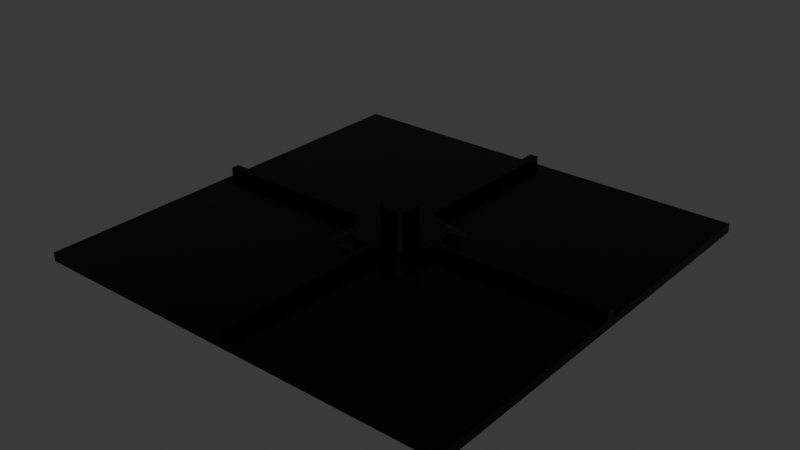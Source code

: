 # Source: Untitled.blend  (saved by Blender 4.5.90; exported with 4.5.12 LTS)
import bpy
from mathutils import Matrix  # noqa: F401  (used for matrix-valued properties, if any)

bpy.ops.wm.read_factory_settings(use_empty=True)
scene = bpy.context.scene
scene.name = 'Scene'

# ---- collections
col_collection = bpy.data.collections.new('Collection'); scene.collection.children.link(col_collection)

# ---- materials (node trees are filled in below, after node groups)
mat_material = bpy.data.materials.new('Material')
mat_material.alpha_threshold = 0.0
mat_material.roughness = 0.5
mat_material.line_color = (0.0, 0.0, 0.0, 1.0)

# ---- material node trees
mat_material.use_nodes = True; mat_material.node_tree.nodes.clear()
_N = mat_material.node_tree.nodes; _L = mat_material.node_tree.links
n0 = _N.new('ShaderNodeOutputMaterial'); n0.name = 'Material Output'; n0.location = (200, 100)
n1 = _N.new('ShaderNodeBsdfPrincipled'); n1.name = 'Principled BSDF'; n1.location = (-200, 100)
n1.inputs[0].default_value = (0.01723, 0.01541, 0.01651, 1.0)
n1.inputs[1].default_value = 1.0
n1.inputs[2].default_value = 0.3
n1.inputs[3].default_value = 1.45
_L.new(n1.outputs[0], n0.inputs[0])
n0.is_active_output = True

# ---- world
world_world = bpy.data.worlds.new('World'); scene.world = world_world
world_world.use_nodes = True; world_world.node_tree.nodes.clear()
_N = world_world.node_tree.nodes; _L = world_world.node_tree.links
n0 = _N.new('ShaderNodeOutputWorld'); n0.name = 'World Output'; n0.location = (200, 100)
n1 = _N.new('ShaderNodeBackground'); n1.name = 'Background'; n1.location = (-200, 100)
n1.inputs[0].default_value = (0.05088, 0.05088, 0.05088, 1.0)
_L.new(n1.outputs[0], n0.inputs[0])
n0.is_active_output = True
world_world.color = (0.05088, 0.05088, 0.05088)
world_world.sun_shadow_jitter_overblur = 0.0

# ---- meshes
me_cube = bpy.data.meshes.new('Cube')
me_cube.from_pydata([(100.0, 0.0, 1.0), (100.0, 0.0, -1.0), (100.0, -100.0, 1.0), (100.0, -100.0, -1.0), (0.0, 0.0, 1.0), (0.0, 0.0, -1.0), (0.0, -100.0, 1.0), (0.0, -100.0, -1.0), (51.53, -46.3, 9.0), (51.53, -46.3, 3.0), (50.78, -46.08, 9.0), (50.78, -46.08, 3.0), (50.0, -46.0, 9.0), (50.0, -46.0, 3.0), (52.22, -46.67, 3.0), (52.22, -46.67, 9.0), (52.83, -47.17, 3.0), (52.83, -47.17, 9.0), (53.33, -47.78, 3.0), (53.33, -47.78, 9.0), (53.7, -48.47, 3.0), (53.7, -48.47, 9.0), (53.92, -49.22, 3.0), (53.92, -49.22, 9.0), (54.0, -50.0, 3.0), (54.0, -50.0, 9.0), (53.92, -50.78, 3.0), (53.92, -50.78, 9.0), (53.7, -51.53, 3.0), (53.7, -51.53, 9.0), (53.33, -52.22, 3.0), (53.33, -52.22, 9.0), (52.83, -52.83, 3.0), (52.83, -52.83, 9.0), (52.22, -53.33, 3.0), (52.22, -53.33, 9.0), (51.53, -53.7, 3.0), (51.53, -53.7, 9.0), (50.78, -53.92, 3.0), (50.78, -53.92, 9.0), (50.0, -54.0, 3.0), (50.0, -54.0, 9.0), (49.22, -53.92, 3.0), (49.22, -53.92, 9.0), (48.47, -53.7, 3.0), (48.47, -53.7, 9.0), (47.78, -53.33, 3.0), (47.78, -53.33, 9.0), (47.17, -52.83, 3.0), (47.17, -52.83, 9.0), (46.67, -52.22, 3.0), (46.67, -52.22, 9.0), (46.3, -51.53, 3.0), (46.3, -51.53, 9.0), (46.08, -50.78, 3.0), (46.08, -50.78, 9.0), (46.0, -50.0, 3.0), (46.0, -50.0, 9.0), (46.08, -49.22, 3.0), (46.08, -49.22, 9.0), (46.3, -48.47, 3.0), (46.3, -48.47, 9.0), (46.67, -47.78, 3.0), (46.67, -47.78, 9.0), (47.17, -47.17, 3.0), (47.17, -47.17, 9.0), (47.78, -46.67, 3.0), (47.78, -46.67, 9.0), (48.47, -46.3, 3.0), (48.47, -46.3, 9.0), (49.22, -46.08, 3.0), (49.22, -46.08, 9.0), (53.83, -40.76, 3.0), (53.83, -40.76, 1.0), (51.95, -40.19, 3.0), (51.95, -40.19, 1.0), (50.0, -40.0, 3.0), (50.0, -40.0, 1.0), (55.56, -41.69, 1.0), (55.56, -41.69, 3.0), (57.07, -42.93, 1.0), (57.07, -42.93, 3.0), (58.31, -44.44, 1.0), (58.31, -44.44, 3.0), (59.24, -46.17, 1.0), (59.24, -46.17, 3.0), (59.81, -48.05, 1.0), (59.81, -48.05, 3.0), (60.0, -50.0, 1.0), (60.0, -50.0, 3.0), (59.81, -51.95, 1.0), (59.81, -51.95, 3.0), (59.24, -53.83, 1.0), (59.24, -53.83, 3.0), (58.31, -55.56, 1.0), (58.31, -55.56, 3.0), (57.07, -57.07, 1.0), (57.07, -57.07, 3.0), (55.56, -58.31, 1.0), (55.56, -58.31, 3.0), (53.83, -59.24, 1.0), (53.83, -59.24, 3.0), (51.95, -59.81, 1.0), (51.95, -59.81, 3.0), (50.0, -60.0, 1.0), (50.0, -60.0, 3.0), (48.05, -59.81, 1.0), (48.05, -59.81, 3.0), (46.17, -59.24, 1.0), (46.17, -59.24, 3.0), (44.44, -58.31, 1.0), (44.44, -58.31, 3.0), (42.93, -57.07, 1.0), (42.93, -57.07, 3.0), (41.69, -55.56, 1.0), (41.69, -55.56, 3.0), (40.76, -53.83, 1.0), (40.76, -53.83, 3.0), (40.19, -51.95, 1.0), (40.19, -51.95, 3.0), (40.0, -50.0, 1.0), (40.0, -50.0, 3.0), (40.19, -48.05, 1.0), (40.19, -48.05, 3.0), (40.76, -46.17, 1.0), (40.76, -46.17, 3.0), (41.69, -44.44, 1.0), (41.69, -44.44, 3.0), (42.93, -42.93, 1.0), (42.93, -42.93, 3.0), (44.44, -41.69, 1.0), (44.44, -41.69, 3.0), (46.17, -40.76, 1.0), (46.17, -40.76, 3.0), (48.05, -40.19, 1.0), (48.05, -40.19, 3.0), (49.0, -40.0, 1.0), (49.0, -40.0, 3.0), (49.0, 0.0, 1.0), (49.0, 0.0, 3.0), (51.0, -40.0, 1.0), (51.0, -40.0, 3.0), (51.0, 0.0, 1.0), (51.0, 0.0, 3.0), (49.0, -100.0, 1.0), (49.0, -100.0, 3.0), (49.0, -60.0, 1.0), (49.0, -60.0, 3.0), (51.0, -100.0, 1.0), (51.0, -100.0, 3.0), (51.0, -60.0, 1.0), (51.0, -60.0, 3.0), (100.0, -51.0, 1.0), (100.0, -51.0, 3.0), (60.0, -51.0, 1.0), (60.0, -51.0, 3.0), (100.0, -49.0, 1.0), (100.0, -49.0, 3.0), (60.0, -49.0, 1.0), (60.0, -49.0, 3.0), (40.0, -51.0, 1.0), (40.0, -51.0, 3.0), (0.0, -51.0, 1.0), (0.0, -51.0, 3.0), (40.0, -49.0, 1.0), (40.0, -49.0, 3.0), (0.0, -49.0, 1.0), (0.0, -49.0, 3.0), (38.86, -58.38, 1.0), (38.86, -41.62, 1.0), (40.1, -59.9, 1.0), (41.62, -61.14, 1.0), (61.14, -58.38, 1.0), (59.9, -59.9, 1.0), (58.38, -38.86, 1.0), (58.38, -61.14, 1.0), (59.9, -40.1, 1.0), (61.14, -41.62, 1.0), (40.1, -40.1, 1.0), (41.62, -38.86, 1.0)], [], [(0, 4, 6, 2), (3, 2, 6, 7), (7, 6, 4, 5), (5, 1, 3, 7), (1, 0, 2, 3), (5, 4, 0, 1), (13, 12, 10, 11), (11, 10, 8, 9), (9, 8, 15, 14), (14, 15, 17, 16), (16, 17, 19, 18), (18, 19, 21, 20), (20, 21, 23, 22), (22, 23, 25, 24), (24, 25, 27, 26), (26, 27, 29, 28), (28, 29, 31, 30), (30, 31, 33, 32), (32, 33, 35, 34), (34, 35, 37, 36), (36, 37, 39, 38), (38, 39, 41, 40), (40, 41, 43, 42), (42, 43, 45, 44), (44, 45, 47, 46), (46, 47, 49, 48), (48, 49, 51, 50), (50, 51, 53, 52), (52, 53, 55, 54), (54, 55, 57, 56), (56, 57, 59, 58), (58, 59, 61, 60), (60, 61, 63, 62), (62, 63, 65, 64), (64, 65, 67, 66), (66, 67, 69, 68), (10, 12, 71, 69, 67, 65, 63, 61, 59, 57, 55, 53, 51, 49, 47, 45, 43, 41, 39, 37, 35, 33, 31, 29, 27, 25, 23, 21, 19, 17, 15, 8), (68, 69, 71, 70), (70, 71, 12, 13), (11, 9, 14, 16, 18, 20, 22, 24, 26, 28, 30, 32, 34, 36, 38, 40, 42, 44, 46, 48, 50, 52, 54, 56, 58, 60, 62, 64, 66, 68, 70, 13), (77, 76, 74, 75), (75, 74, 72, 73), (73, 72, 79, 78), (81, 83, 177, 176), (78, 79, 174), (82, 83, 85, 84), (84, 85, 87, 86), (86, 87, 89, 88), (88, 89, 91, 90), (90, 91, 93, 92), (92, 93, 95, 94), (96, 94, 172, 173), (97, 99, 175, 173), (98, 99, 101, 100), (100, 101, 103, 102), (106, 107, 109, 108), (108, 109, 111, 110), (112, 110, 171, 170), (113, 115, 168, 170), (114, 115, 117, 116), (116, 117, 119, 118), (118, 119, 121, 120), (120, 121, 123, 122), (122, 123, 125, 124), (124, 125, 127, 126), (128, 126, 169, 178), (129, 131, 179, 178), (130, 131, 133, 132), (74, 76, 135, 133, 131, 129, 127, 125, 123, 121, 119, 117, 115, 113, 111, 109, 107, 105, 103, 101, 99, 97, 95, 93, 91, 89, 87, 85, 83, 81, 79, 72), (132, 133, 135, 134), (134, 135, 76, 77), (75, 73, 78, 80, 82, 84, 86, 88, 90, 92, 94, 96, 98, 100, 102, 104, 106, 108, 110, 112, 114, 116, 118, 120, 122, 124, 126, 128, 130, 132, 134, 77), (136, 137, 139, 138), (138, 139, 143, 142), (142, 143, 141, 140), (140, 141, 137, 136), (138, 142, 140, 136), (143, 139, 137, 141), (144, 145, 147, 146), (150, 151, 149, 148), (148, 149, 145, 144), (146, 150, 148, 144), (151, 147, 145, 149), (152, 153, 155, 154), (154, 155, 159, 158), (158, 159, 157, 156), (156, 157, 153, 152), (154, 158, 156, 152), (159, 155, 153, 157), (160, 161, 163, 162), (162, 163, 167, 166), (166, 167, 165, 164), (164, 165, 161, 160), (162, 166, 164, 160), (167, 163, 161, 165), (147, 107, 106, 146), (102, 103, 151, 150), (103, 105, 107, 147, 151), (104, 102, 150, 146, 106), (111, 113, 170, 171), (114, 112, 170, 168), (110, 111, 171), (115, 114, 168), (99, 98, 175), (98, 96, 173, 175), (95, 97, 173, 172), (94, 95, 172), (80, 78, 174, 176), (83, 82, 177), (82, 80, 176, 177), (79, 81, 176, 174), (131, 130, 179), (130, 128, 178, 179), (127, 129, 178, 169), (126, 127, 169)])
_uv = me_cube.uv_layers.new(name='UVMap')
_uv.uv.foreach_set('vector', [0.625, 0.5, 0.875, 0.5, 0.875, 0.75, 0.625, 0.75, 0.375, 0.75, 0.625, 0.75, 0.625, 1.0, 0.375, 1.0, 0.375, 0.0, 0.625, 0.0, 0.625, 0.25, 0.375, 0.25, 0.125, 0.5, 0.375, 0.5, 0.375, 0.75, 0.125, 0.75, 0.375, 0.5, 0.625, 0.5, 0.625, 0.75, 0.375, 0.75, 0.375, 0.25, 0.625, 0.25, 0.625, 0.5, 0.375, 0.5, 1.0, 0.5, 1.0, 1.0, 0.9688, 1.0, 0.9688, 0.5, 0.9688, 0.5, 0.9688, 1.0, 0.9375, 1.0, 0.9375, 0.5, 0.9375, 0.5, 0.9375, 1.0, 0.9062, 1.0, 0.9062, 0.5, 0.9062, 0.5, 0.9062, 1.0, 0.875, 1.0, 0.875, 0.5, 0.875, 0.5, 0.875, 1.0, 0.8438, 1.0, 0.8438, 0.5, 0.8438, 0.5, 0.8438, 1.0, 0.8125, 1.0, 0.8125, 0.5, 0.8125, 0.5, 0.8125, 1.0, 0.7812, 1.0, 0.7812, 0.5, 0.7812, 0.5, 0.7812, 1.0, 0.75, 1.0, 0.75, 0.5, 0.75, 0.5, 0.75, 1.0, 0.7188, 1.0, 0.7188, 0.5, 0.7188, 0.5, 0.7188, 1.0, 0.6875, 1.0, 0.6875, 0.5, 0.6875, 0.5, 0.6875, 1.0, 0.6562, 1.0, 0.6562, 0.5, 0.6562, 0.5, 0.6562, 1.0, 0.625, 1.0, 0.625, 0.5, 0.625, 0.5, 0.625, 1.0, 0.5938, 1.0, 0.5938, 0.5, 0.5938, 0.5, 0.5938, 1.0, 0.5625, 1.0, 0.5625, 0.5, 0.5625, 0.5, 0.5625, 1.0, 0.5312, 1.0, 0.5312, 0.5, 0.5312, 0.5, 0.5312, 1.0, 0.5, 1.0, 0.5, 0.5, 0.5, 0.5, 0.5, 1.0, 0.4688, 1.0, 0.4688, 0.5, 0.4688, 0.5, 0.4688, 1.0, 0.4375, 1.0, 0.4375, 0.5, 0.4375, 0.5, 0.4375, 1.0, 0.4062, 1.0, 0.4062, 0.5, 0.4062, 0.5, 0.4062, 1.0, 0.375, 1.0, 0.375, 0.5, 0.375, 0.5, 0.375, 1.0, 0.3438, 1.0, 0.3438, 0.5, 0.3438, 0.5, 0.3438, 1.0, 0.3125, 1.0, 0.3125, 0.5, 0.3125, 0.5, 0.3125, 1.0, 0.2812, 1.0, 0.2812, 0.5, 0.2812, 0.5, 0.2812, 1.0, 0.25, 1.0, 0.25, 0.5, 0.25, 0.5, 0.25, 1.0, 0.2188, 1.0, 0.2188, 0.5, 0.2188, 0.5, 0.2188, 1.0, 0.1875, 1.0, 0.1875, 0.5, 0.1875, 0.5, 0.1875, 1.0, 0.1562, 1.0, 0.1562, 0.5, 0.1562, 0.5, 0.1562, 1.0, 0.125, 1.0, 0.125, 0.5, 0.125, 0.5, 0.125, 1.0, 0.09375, 1.0, 0.09375, 0.5, 0.09375, 0.5, 0.09375, 1.0, 0.0625, 1.0, 0.0625, 0.5, 0.2968, 0.4854, 0.25, 0.49, 0.2032, 0.4854, 0.1582, 0.4717, 0.1167, 0.4496, 0.08029, 0.4197, 0.05045, 0.3833, 0.02827, 0.3418, 0.01461, 0.2968, 0.01, 0.25, 0.01461, 0.2032, 0.02827, 0.1582, 0.05045, 0.1167, 0.08029, 0.08029, 0.1167, 0.05045, 0.1582, 0.02827, 0.2032, 0.01461, 0.25, 0.01, 0.2968, 0.01461, 0.3418, 0.02827, 0.3833, 0.05045, 0.4197, 0.08029, 0.4496, 0.1167, 0.4717, 0.1582, 0.4854, 0.2032, 0.49, 0.25, 0.4854, 0.2968, 0.4717, 0.3418, 0.4496, 0.3833, 0.4197, 0.4197, 0.3833, 0.4496, 0.3418, 0.4717, 0.0625, 0.5, 0.0625, 1.0, 0.03125, 1.0, 0.03125, 0.5, 0.03125, 0.5, 0.03125, 1.0, 0.0, 1.0, 0.0, 0.5, 0.7968, 0.4854, 0.8418, 0.4717, 0.8833, 0.4496, 0.9197, 0.4197, 0.9496, 0.3833, 0.9717, 0.3418, 0.9854, 0.2968, 0.99, 0.25, 0.9854, 0.2032, 0.9717, 0.1582, 0.9496, 0.1167, 0.9197, 0.08029, 0.8833, 0.05045, 0.8418, 0.02827, 0.7968, 0.01461, 0.75, 0.01, 0.7032, 0.01461, 0.6582, 0.02827, 0.6167, 0.05045, 0.5803, 0.08029, 0.5504, 0.1167, 0.5283, 0.1582, 0.5146, 0.2032, 0.51, 0.25, 0.5146, 0.2968, 0.5283, 0.3418, 0.5504, 0.3833, 0.5803, 0.4197, 0.6167, 0.4496, 0.6582, 0.4717, 0.7032, 0.4854, 0.75, 0.49, 1.0, 0.5, 1.0, 1.0, 0.9688, 1.0, 0.9688, 0.5, 0.9688, 0.5, 0.9688, 1.0, 0.9375, 1.0, 0.9375, 0.5, 0.9375, 0.5, 0.9375, 1.0, 0.9062, 1.0, 0.9062, 0.5, 0.4197, 0.4197, 0.4496, 0.3833, 0.4496, 0.3833, 0.4197, 0.4197, 0.9062, 0.5, 0.9062, 1.0, 0.9062, 0.5, 0.8438, 0.5, 0.8438, 1.0, 0.8125, 1.0, 0.8125, 0.5, 0.8125, 0.5, 0.8125, 1.0, 0.7812, 1.0, 0.7812, 0.5, 0.7812, 0.5, 0.7812, 1.0, 0.75, 1.0, 0.75, 0.5, 0.75, 0.5, 0.75, 1.0, 0.7188, 1.0, 0.7188, 0.5, 0.7188, 0.5, 0.7188, 1.0, 0.6875, 1.0, 0.6875, 0.5, 0.6875, 0.5, 0.6875, 1.0, 0.6562, 1.0, 0.6562, 0.5, 0.9197, 0.08029, 0.9496, 0.1167, 0.9496, 0.1167, 0.9197, 0.08029, 0.4197, 0.08029, 0.3833, 0.05045, 0.3833, 0.05045, 0.4197, 0.08029, 0.5938, 0.5, 0.5938, 1.0, 0.5625, 1.0, 0.5625, 0.5, 0.5625, 0.5, 0.5625, 1.0, 0.5312, 1.0, 0.5312, 0.5, 0.4688, 0.5, 0.4688, 1.0, 0.4375, 1.0, 0.4375, 0.5, 0.4375, 0.5, 0.4375, 1.0, 0.4062, 1.0, 0.4062, 0.5, 0.5803, 0.08029, 0.6167, 0.05045, 0.6167, 0.05045, 0.5803, 0.08029, 0.08029, 0.08029, 0.05045, 0.1167, 0.05045, 0.1167, 0.08029, 0.08029, 0.3438, 0.5, 0.3438, 1.0, 0.3125, 1.0, 0.3125, 0.5, 0.3125, 0.5, 0.3125, 1.0, 0.2812, 1.0, 0.2812, 0.5, 0.2812, 0.5, 0.2812, 1.0, 0.25, 1.0, 0.25, 0.5, 0.25, 0.5, 0.25, 1.0, 0.2188, 1.0, 0.2188, 0.5, 0.2188, 0.5, 0.2188, 1.0, 0.1875, 1.0, 0.1875, 0.5, 0.1875, 0.5, 0.1875, 1.0, 0.1562, 1.0, 0.1562, 0.5, 0.5803, 0.4197, 0.5504, 0.3833, 0.5504, 0.3833, 0.5803, 0.4197, 0.08029, 0.4197, 0.1167, 0.4496, 0.1167, 0.4496, 0.08029, 0.4197, 0.09375, 0.5, 0.09375, 1.0, 0.0625, 1.0, 0.0625, 0.5, 0.2968, 0.4854, 0.25, 0.49, 0.2032, 0.4854, 0.1582, 0.4717, 0.1167, 0.4496, 0.08029, 0.4197, 0.05045, 0.3833, 0.02827, 0.3418, 0.01461, 0.2968, 0.01, 0.25, 0.01461, 0.2032, 0.02827, 0.1582, 0.05045, 0.1167, 0.08029, 0.08029, 0.1167, 0.05045, 0.1582, 0.02827, 0.2032, 0.01461, 0.25, 0.01, 0.2968, 0.01461, 0.3418, 0.02827, 0.3833, 0.05045, 0.4197, 0.08029, 0.4496, 0.1167, 0.4717, 0.1582, 0.4854, 0.2032, 0.49, 0.25, 0.4854, 0.2968, 0.4717, 0.3418, 0.4496, 0.3833, 0.4197, 0.4197, 0.3833, 0.4496, 0.3418, 0.4717, 0.0625, 0.5, 0.0625, 1.0, 0.03125, 1.0, 0.03125, 0.5, 0.03125, 0.5, 0.03125, 1.0, 0.0, 1.0, 0.0, 0.5, 0.7968, 0.4854, 0.8418, 0.4717, 0.8833, 0.4496, 0.9197, 0.4197, 0.9496, 0.3833, 0.9717, 0.3418, 0.9854, 0.2968, 0.99, 0.25, 0.9854, 0.2032, 0.9717, 0.1582, 0.9496, 0.1167, 0.9197, 0.08029, 0.8833, 0.05045, 0.8418, 0.02827, 0.7968, 0.01461, 0.75, 0.01, 0.7032, 0.01461, 0.6582, 0.02827, 0.6167, 0.05045, 0.5803, 0.08029, 0.5504, 0.1167, 0.5283, 0.1582, 0.5146, 0.2032, 0.51, 0.25, 0.5146, 0.2968, 0.5283, 0.3418, 0.5504, 0.3833, 0.5803, 0.4197, 0.6167, 0.4496, 0.6582, 0.4717, 0.7032, 0.4854, 0.75, 0.49, 0.375, 0.0, 0.625, 0.0, 0.625, 0.25, 0.375, 0.25, 0.375, 0.25, 0.625, 0.25, 0.625, 0.5, 0.375, 0.5, 0.375, 0.5, 0.625, 0.5, 0.625, 0.75, 0.375, 0.75, 0.375, 0.75, 0.625, 0.75, 0.625, 1.0, 0.375, 1.0, 0.125, 0.5, 0.375, 0.5, 0.375, 0.75, 0.125, 0.75, 0.625, 0.5, 0.875, 0.5, 0.875, 0.75, 0.625, 0.75, 0.375, 0.0, 0.625, 0.0, 0.625, 0.25, 0.375, 0.25, 0.375, 0.5, 0.625, 0.5, 0.625, 0.75, 0.375, 0.75, 0.375, 0.75, 0.625, 0.75, 0.625, 1.0, 0.375, 1.0, 0.125, 0.5, 0.375, 0.5, 0.375, 0.75, 0.125, 0.75, 0.625, 0.5, 0.875, 0.5, 0.875, 0.75, 0.625, 0.75, 0.375, 0.0, 0.625, 0.0, 0.625, 0.25, 0.375, 0.25, 0.375, 0.25, 0.625, 0.25, 0.625, 0.5, 0.375, 0.5, 0.375, 0.5, 0.625, 0.5, 0.625, 0.75, 0.375, 0.75, 0.375, 0.75, 0.625, 0.75, 0.625, 1.0, 0.375, 1.0, 0.125, 0.5, 0.375, 0.5, 0.375, 0.75, 0.125, 0.75, 0.625, 0.5, 0.875, 0.5, 0.875, 0.75, 0.625, 0.75, 0.375, 0.0, 0.625, 0.0, 0.625, 0.25, 0.375, 0.25, 0.375, 0.25, 0.625, 0.25, 0.625, 0.5, 0.375, 0.5, 0.375, 0.5, 0.625, 0.5, 0.625, 0.75, 0.375, 0.75, 0.375, 0.75, 0.625, 0.75, 0.625, 1.0, 0.375, 1.0, 0.125, 0.5, 0.375, 0.5, 0.375, 0.75, 0.125, 0.75, 0.625, 0.5, 0.875, 0.5, 0.875, 0.75, 0.625, 0.75, 0.625, 0.25, 0.4688, 1.0, 0.4688, 0.5, 0.375, 0.25, 0.5312, 0.5, 0.5312, 1.0, 0.625, 0.5, 0.375, 0.5, 0.5312, 1.0, 0.25, 0.01, 0.4688, 1.0, 0.875, 0.5, 0.625, 0.5, 0.75, 0.01, 0.5312, 0.5, 0.375, 0.5, 0.375, 0.25, 0.7032, 0.01461, 0.1167, 0.05045, 0.08029, 0.08029, 0.08029, 0.08029, 0.1167, 0.05045, 0.5504, 0.1167, 0.5803, 0.08029, 0.5803, 0.08029, 0.5504, 0.1167, 0.4062, 0.5, 0.4062, 1.0, 0.4062, 0.5, 0.3438, 1.0, 0.3438, 0.5, 0.3438, 1.0, 0.5938, 1.0, 0.5938, 0.5, 0.5938, 1.0, 0.8833, 0.05045, 0.9197, 0.08029, 0.9197, 0.08029, 0.8833, 0.05045, 0.4496, 0.1167, 0.4197, 0.08029, 0.4197, 0.08029, 0.4496, 0.1167, 0.6562, 0.5, 0.6562, 1.0, 0.6562, 0.5, 0.9197, 0.4197, 0.8833, 0.4496, 0.8833, 0.4496, 0.9197, 0.4197, 0.8438, 1.0, 0.8438, 0.5, 0.8438, 1.0, 0.9496, 0.3833, 0.9197, 0.4197, 0.9197, 0.4197, 0.9496, 0.3833, 0.3833, 0.4496, 0.4197, 0.4197, 0.4197, 0.4197, 0.3833, 0.4496, 0.09375, 1.0, 0.09375, 0.5, 0.09375, 1.0, 0.6167, 0.4496, 0.5803, 0.4197, 0.5803, 0.4197, 0.6167, 0.4496, 0.05045, 0.3833, 0.08029, 0.4197, 0.08029, 0.4197, 0.05045, 0.3833, 0.1562, 0.5, 0.1562, 1.0, 0.1562, 0.5])
me_cube.materials.append(mat_material)
me_cube.use_mirror_vertex_groups = False
me_cube.update()

# ---- objects
ob_cube = bpy.data.objects.new('Cube', me_cube)

# ---- transforms, parenting, visibility, modifiers, constraints
ob_cube.location = (0.0, 0.0, 0.0)
ob_cube.lock_rotations_4d = False
ob_cube.empty_display_type = 'ARROWS'
ob_cube.lineart.crease_threshold = 0.0

# ---- collection membership
col_collection.objects.link(ob_cube)

# ---- scene / render settings (as saved in the file)
scene.frame_start = 1; scene.frame_end = 250; scene.frame_set(1)
scene.render.engine = 'BLENDER_EEVEE_NEXT'
bpy.context.view_layer.update()

# ---- added for rendering (the .blend has no active camera and no usable light): camera, sun
cam_auto = bpy.data.cameras.new('AutoCamera')
cam_auto.lens = 50.0
cam_auto.sensor_width = 36.0
cam_auto.clip_end = 2302.08
ob_auto_camera = bpy.data.objects.new('AutoCamera', cam_auto)
scene.collection.objects.link(ob_auto_camera)
ob_auto_camera.location = (181.173, -207.408, 108.939)
ob_auto_camera.rotation_euler = (1.09748, -7.21219e-08, 0.694738)
scene.camera = ob_auto_camera
light_auto_sun = bpy.data.lights.new('AutoSun', 'SUN')
light_auto_sun.energy = 3.0
light_auto_sun.angle = 0.0523599
ob_auto_sun = bpy.data.objects.new('AutoSun', light_auto_sun)
scene.collection.objects.link(ob_auto_sun)
ob_auto_sun.rotation_euler = (0.872665, 0.174533, 0.523599)
bpy.context.view_layer.update()
